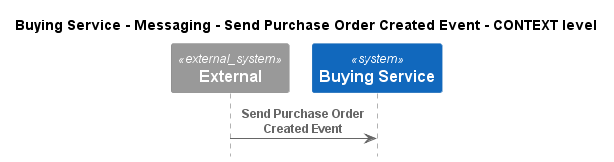

The diagram above was rendered by PlantUML. Its source (embedded in the PNG):
@startuml
!pragma layout smetana
!include ..\..\..\..\..\..\.c4s\C4_Sequence.puml

title Buying Service - Messaging - Send Purchase Order Created Event - CONTEXT level

System_Ext(C4InterFlow.SoftwareSystems.ExternalSystem, "External", "")
System(ECommercePlatform.SoftwareSystems.BuyingService, "Buying Service", "")

Rel(C4InterFlow.SoftwareSystems.ExternalSystem, ECommercePlatform.SoftwareSystems.BuyingService, "Send Purchase Order Created Event")


@enduml